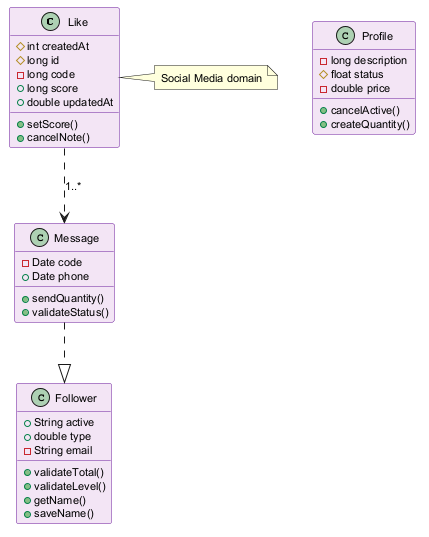

The diagram above was rendered by PlantUML. Its source (embedded in the PNG):
@startuml
skinparam backgroundColor #FFFFFF
skinparam classBackgroundColor #F3E5F5
skinparam classBorderColor #6A1B9A
skinparam defaultFontSize 11
class Like {
  #int createdAt
  #long id
  -long code
  +long score
  +double updatedAt
  +setScore()
  +cancelNote()
}
class Follower {
  +String active
  +double type
  -String email
  +validateTotal()
  +validateLevel()
  +getName()
  +saveName()
}
class Message {
  -Date code
  +Date phone
  +sendQuantity()
  +validateStatus()
}
class Profile {
  -long description
  #float status
  -double price
  +cancelActive()
  +createQuantity()
}
Message ..|> Follower
Like ..> Message : "1..*"
note right of Like : Social Media domain
@enduml